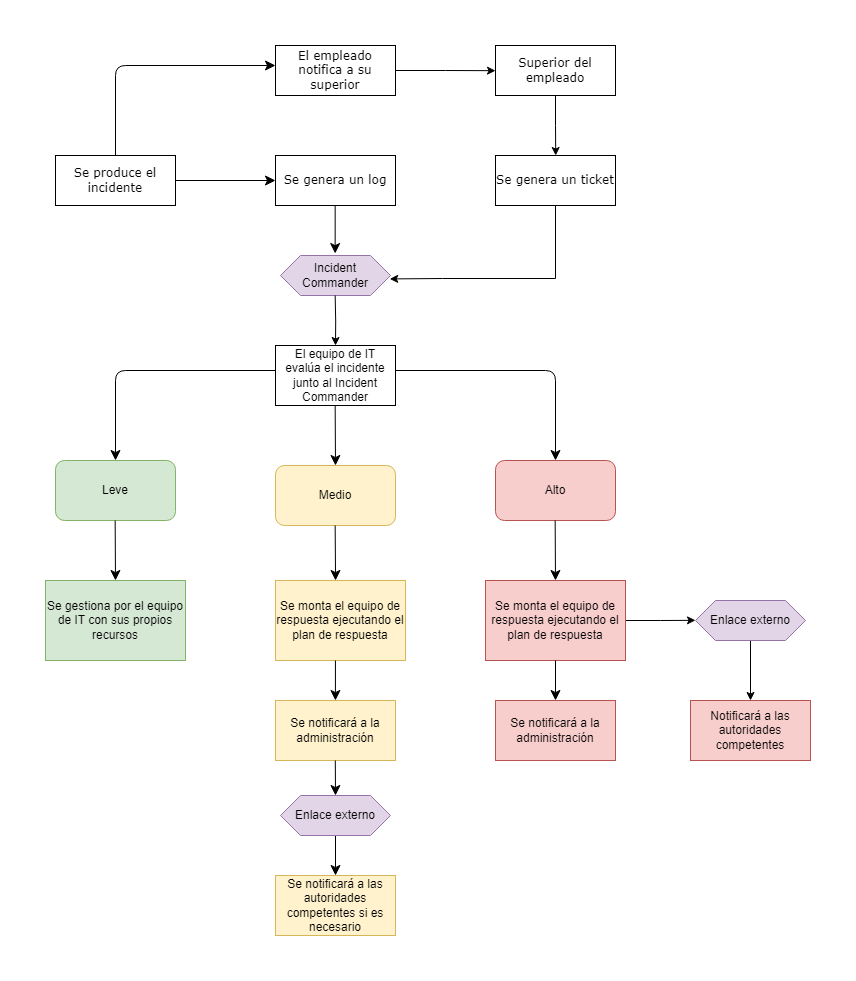

The diagram above was exported from draw.io. Its source (the exported page's mxGraphModel, read from the mxfile embedded in the PNG):
<mxGraphModel dx="1914" dy="1858" grid="1" gridSize="10" guides="1" tooltips="1" connect="1" arrows="1" fold="1" page="1" pageScale="1" pageWidth="1100" pageHeight="850" background="none" math="0" shadow="0">
  <root>
    <mxCell id="0" />
    <mxCell id="1" parent="0" />
    <mxCell id="17472293e6e8944d-29" value="Se genera un log" style="whiteSpace=wrap;html=1;rounded=0;shadow=0;comic=0;labelBackgroundColor=none;strokeWidth=1;fontFamily=Verdana;fontSize=12;align=center;" parent="1" vertex="1">
      <mxGeometry x="460" y="30" width="120" height="50" as="geometry" />
    </mxCell>
    <mxCell id="1fdf3b25b50cf41e-27" style="edgeStyle=none;html=1;labelBackgroundColor=none;startFill=0;startSize=8;endFill=1;endSize=8;fontFamily=Verdana;fontSize=12;" parent="1" edge="1">
      <mxGeometry relative="1" as="geometry">
        <mxPoint x="360" y="55" as="sourcePoint" />
        <mxPoint x="460" y="55" as="targetPoint" />
      </mxGeometry>
    </mxCell>
    <mxCell id="17472293e6e8944d-30" value="Se produce el incidente" style="whiteSpace=wrap;html=1;rounded=0;shadow=0;comic=0;labelBackgroundColor=none;strokeWidth=1;fontFamily=Verdana;fontSize=12;align=center;" parent="1" vertex="1">
      <mxGeometry x="240" y="30" width="120" height="50" as="geometry" />
    </mxCell>
    <mxCell id="1fdf3b25b50cf41e-29" style="edgeStyle=none;html=1;labelBackgroundColor=none;startFill=0;startSize=8;endFill=1;endSize=8;fontFamily=Verdana;fontSize=12;" parent="1" edge="1">
      <mxGeometry relative="1" as="geometry">
        <mxPoint x="519.6600000000001" y="80" as="sourcePoint" />
        <mxPoint x="519.6600000000001" y="128" as="targetPoint" />
      </mxGeometry>
    </mxCell>
    <mxCell id="nGTUPcFgD8XKSxm0-cBr-4" value="El equipo de IT evalúa el incidente junto al Incident Commander" style="rounded=0;whiteSpace=wrap;html=1;" parent="1" vertex="1">
      <mxGeometry x="460" y="220" width="120" height="60" as="geometry" />
    </mxCell>
    <mxCell id="nGTUPcFgD8XKSxm0-cBr-14" value="Leve" style="rounded=1;whiteSpace=wrap;html=1;fillColor=#d5e8d4;strokeColor=#82b366;" parent="1" vertex="1">
      <mxGeometry x="240" y="335" width="120" height="60" as="geometry" />
    </mxCell>
    <mxCell id="nGTUPcFgD8XKSxm0-cBr-15" value="Medio" style="rounded=1;whiteSpace=wrap;html=1;fillColor=#fff2cc;strokeColor=#d6b656;" parent="1" vertex="1">
      <mxGeometry x="460" y="340" width="120" height="60" as="geometry" />
    </mxCell>
    <mxCell id="nGTUPcFgD8XKSxm0-cBr-16" value="Alto" style="rounded=1;whiteSpace=wrap;html=1;fillColor=#f8cecc;strokeColor=#b85450;" parent="1" vertex="1">
      <mxGeometry x="680" y="335" width="120" height="60" as="geometry" />
    </mxCell>
    <mxCell id="nGTUPcFgD8XKSxm0-cBr-17" style="edgeStyle=none;html=1;labelBackgroundColor=none;startFill=0;startSize=8;endFill=1;endSize=8;fontFamily=Verdana;fontSize=12;entryX=0.5;entryY=0;entryDx=0;entryDy=0;exitX=0;exitY=0.5;exitDx=0;exitDy=0;" parent="1" edge="1">
      <mxGeometry relative="1" as="geometry">
        <mxPoint x="460" y="245" as="sourcePoint" />
        <mxPoint x="300" y="335" as="targetPoint" />
        <Array as="points">
          <mxPoint x="300" y="245" />
        </Array>
      </mxGeometry>
    </mxCell>
    <mxCell id="nGTUPcFgD8XKSxm0-cBr-18" style="edgeStyle=none;html=1;labelBackgroundColor=none;startFill=0;startSize=8;endFill=1;endSize=8;fontFamily=Verdana;fontSize=12;entryX=0.5;entryY=0;entryDx=0;entryDy=0;exitX=1;exitY=0.5;exitDx=0;exitDy=0;" parent="1" edge="1">
      <mxGeometry relative="1" as="geometry">
        <mxPoint x="580" y="245" as="sourcePoint" />
        <mxPoint x="740" y="335" as="targetPoint" />
        <Array as="points">
          <mxPoint x="740" y="245" />
        </Array>
      </mxGeometry>
    </mxCell>
    <mxCell id="nGTUPcFgD8XKSxm0-cBr-19" style="edgeStyle=none;html=1;labelBackgroundColor=none;startFill=0;startSize=8;endFill=1;endSize=8;fontFamily=Verdana;fontSize=12;entryX=0.5;entryY=0;entryDx=0;entryDy=0;" parent="1" target="nGTUPcFgD8XKSxm0-cBr-15" edge="1">
      <mxGeometry relative="1" as="geometry">
        <mxPoint x="519.6600000000001" y="280" as="sourcePoint" />
        <mxPoint x="520" y="335" as="targetPoint" />
      </mxGeometry>
    </mxCell>
    <mxCell id="nGTUPcFgD8XKSxm0-cBr-21" value="Se gestiona por el equipo de IT con sus propios recursos" style="rounded=0;whiteSpace=wrap;html=1;fillColor=#d5e8d4;strokeColor=#82b366;" parent="1" vertex="1">
      <mxGeometry x="230" y="455" width="140" height="80" as="geometry" />
    </mxCell>
    <mxCell id="nGTUPcFgD8XKSxm0-cBr-22" style="edgeStyle=none;html=1;labelBackgroundColor=none;startFill=0;startSize=8;endFill=1;endSize=8;fontFamily=Verdana;fontSize=12;entryX=0.5;entryY=0;entryDx=0;entryDy=0;" parent="1" edge="1">
      <mxGeometry relative="1" as="geometry">
        <mxPoint x="299.6600000000001" y="395" as="sourcePoint" />
        <mxPoint x="300" y="455" as="targetPoint" />
      </mxGeometry>
    </mxCell>
    <mxCell id="nGTUPcFgD8XKSxm0-cBr-24" style="edgeStyle=none;html=1;labelBackgroundColor=none;startFill=0;startSize=8;endFill=1;endSize=8;fontFamily=Verdana;fontSize=12;entryX=0.462;entryY=0;entryDx=0;entryDy=0;entryPerimeter=0;" parent="1" target="nGTUPcFgD8XKSxm0-cBr-27" edge="1">
      <mxGeometry relative="1" as="geometry">
        <mxPoint x="519.6600000000001" y="400" as="sourcePoint" />
        <mxPoint x="520" y="445" as="targetPoint" />
      </mxGeometry>
    </mxCell>
    <mxCell id="nGTUPcFgD8XKSxm0-cBr-25" style="edgeStyle=none;html=1;labelBackgroundColor=none;startFill=0;startSize=8;endFill=1;endSize=8;fontFamily=Verdana;fontSize=12;entryX=0.5;entryY=0;entryDx=0;entryDy=0;" parent="1" edge="1">
      <mxGeometry relative="1" as="geometry">
        <mxPoint x="739.6600000000001" y="395" as="sourcePoint" />
        <mxPoint x="740" y="455" as="targetPoint" />
      </mxGeometry>
    </mxCell>
    <mxCell id="nGTUPcFgD8XKSxm0-cBr-40" style="edgeStyle=orthogonalEdgeStyle;rounded=0;orthogonalLoop=1;jettySize=auto;html=1;exitX=1;exitY=0.5;exitDx=0;exitDy=0;" parent="1" source="nGTUPcFgD8XKSxm0-cBr-26" edge="1">
      <mxGeometry relative="1" as="geometry">
        <mxPoint x="880" y="494.8372093023256" as="targetPoint" />
      </mxGeometry>
    </mxCell>
    <mxCell id="nGTUPcFgD8XKSxm0-cBr-26" value="Se monta el equipo de respuesta ejecutando el plan de respuesta" style="rounded=0;whiteSpace=wrap;html=1;fillColor=#f8cecc;strokeColor=#b85450;" parent="1" vertex="1">
      <mxGeometry x="670" y="455" width="140" height="80" as="geometry" />
    </mxCell>
    <mxCell id="nGTUPcFgD8XKSxm0-cBr-27" value="Se monta el equipo de respuesta ejecutando el plan de respuesta" style="rounded=0;whiteSpace=wrap;html=1;fillColor=#fff2cc;strokeColor=#d6b656;" parent="1" vertex="1">
      <mxGeometry x="460" y="455" width="130" height="80" as="geometry" />
    </mxCell>
    <mxCell id="nGTUPcFgD8XKSxm0-cBr-28" style="edgeStyle=none;html=1;labelBackgroundColor=none;startFill=0;startSize=8;endFill=1;endSize=8;fontFamily=Verdana;fontSize=12;entryX=0.5;entryY=0;entryDx=0;entryDy=0;" parent="1" edge="1">
      <mxGeometry relative="1" as="geometry">
        <mxPoint x="519.93" y="535" as="sourcePoint" />
        <mxPoint x="519.93" y="575" as="targetPoint" />
      </mxGeometry>
    </mxCell>
    <mxCell id="nGTUPcFgD8XKSxm0-cBr-29" value="Se notificará a la administración" style="rounded=0;whiteSpace=wrap;html=1;fillColor=#fff2cc;strokeColor=#d6b656;" parent="1" vertex="1">
      <mxGeometry x="460" y="575" width="120" height="60" as="geometry" />
    </mxCell>
    <mxCell id="nGTUPcFgD8XKSxm0-cBr-30" style="edgeStyle=none;html=1;labelBackgroundColor=none;startFill=0;startSize=8;endFill=1;endSize=8;fontFamily=Verdana;fontSize=12;entryX=0.5;entryY=0;entryDx=0;entryDy=0;" parent="1" edge="1">
      <mxGeometry relative="1" as="geometry">
        <mxPoint x="740" y="535" as="sourcePoint" />
        <mxPoint x="740" y="575" as="targetPoint" />
      </mxGeometry>
    </mxCell>
    <mxCell id="nGTUPcFgD8XKSxm0-cBr-31" value="Se notificará a la administración" style="rounded=0;whiteSpace=wrap;html=1;fillColor=#f8cecc;strokeColor=#b85450;" parent="1" vertex="1">
      <mxGeometry x="680" y="575" width="120" height="60" as="geometry" />
    </mxCell>
    <mxCell id="nGTUPcFgD8XKSxm0-cBr-33" value="Notificará a las autoridades competentes" style="rounded=0;whiteSpace=wrap;html=1;fillColor=#f8cecc;strokeColor=#b85450;" parent="1" vertex="1">
      <mxGeometry x="875" y="575" width="120" height="60" as="geometry" />
    </mxCell>
    <mxCell id="nGTUPcFgD8XKSxm0-cBr-34" value="Se notificará a las autoridades competentes si es necesario" style="rounded=0;whiteSpace=wrap;html=1;fillColor=#fff2cc;strokeColor=#d6b656;" parent="1" vertex="1">
      <mxGeometry x="460" y="750" width="120" height="60" as="geometry" />
    </mxCell>
    <mxCell id="nGTUPcFgD8XKSxm0-cBr-35" style="edgeStyle=none;html=1;labelBackgroundColor=none;startFill=0;startSize=8;endFill=1;endSize=8;fontFamily=Verdana;fontSize=12;entryX=0.5;entryY=0;entryDx=0;entryDy=0;exitX=0.5;exitY=1;exitDx=0;exitDy=0;" parent="1" target="nGTUPcFgD8XKSxm0-cBr-34" edge="1" source="xx_znOc9H4lzj4_BsCtT-1">
      <mxGeometry relative="1" as="geometry">
        <mxPoint x="520" y="720" as="sourcePoint" />
        <mxPoint x="520" y="675" as="targetPoint" />
      </mxGeometry>
    </mxCell>
    <mxCell id="nGTUPcFgD8XKSxm0-cBr-43" style="edgeStyle=orthogonalEdgeStyle;rounded=0;orthogonalLoop=1;jettySize=auto;html=1;exitX=0.5;exitY=1;exitDx=0;exitDy=0;entryX=0.5;entryY=0;entryDx=0;entryDy=0;" parent="1" source="nGTUPcFgD8XKSxm0-cBr-42" target="nGTUPcFgD8XKSxm0-cBr-33" edge="1">
      <mxGeometry relative="1" as="geometry" />
    </mxCell>
    <mxCell id="nGTUPcFgD8XKSxm0-cBr-42" value="Enlace externo" style="shape=hexagon;perimeter=hexagonPerimeter2;whiteSpace=wrap;html=1;fixedSize=1;fillColor=#e1d5e7;strokeColor=#9673a6;" parent="1" vertex="1">
      <mxGeometry x="880" y="475" width="110" height="40" as="geometry" />
    </mxCell>
    <mxCell id="nGTUPcFgD8XKSxm0-cBr-44" value="Incident Commander" style="shape=hexagon;perimeter=hexagonPerimeter2;whiteSpace=wrap;html=1;fixedSize=1;fillColor=#e1d5e7;strokeColor=#9673a6;" parent="1" vertex="1">
      <mxGeometry x="465" y="130" width="110" height="40" as="geometry" />
    </mxCell>
    <mxCell id="nGTUPcFgD8XKSxm0-cBr-45" style="edgeStyle=orthogonalEdgeStyle;rounded=0;orthogonalLoop=1;jettySize=auto;html=1;exitX=0.5;exitY=1;exitDx=0;exitDy=0;" parent="1" edge="1">
      <mxGeometry relative="1" as="geometry">
        <mxPoint x="519.6700000000001" y="170" as="sourcePoint" />
        <mxPoint x="520" y="220" as="targetPoint" />
      </mxGeometry>
    </mxCell>
    <mxCell id="nGTUPcFgD8XKSxm0-cBr-46" style="edgeStyle=none;html=1;labelBackgroundColor=none;startFill=0;startSize=8;endFill=1;endSize=8;fontFamily=Verdana;fontSize=12;exitX=0.5;exitY=0;exitDx=0;exitDy=0;entryX=0;entryY=0.4;entryDx=0;entryDy=0;entryPerimeter=0;" parent="1" source="17472293e6e8944d-30" target="nGTUPcFgD8XKSxm0-cBr-47" edge="1">
      <mxGeometry relative="1" as="geometry">
        <mxPoint x="280" as="sourcePoint" />
        <mxPoint x="450" y="-60" as="targetPoint" />
        <Array as="points">
          <mxPoint x="300" y="-60" />
        </Array>
      </mxGeometry>
    </mxCell>
    <mxCell id="nGTUPcFgD8XKSxm0-cBr-49" style="edgeStyle=orthogonalEdgeStyle;rounded=0;orthogonalLoop=1;jettySize=auto;html=1;exitX=1;exitY=0.5;exitDx=0;exitDy=0;" parent="1" source="nGTUPcFgD8XKSxm0-cBr-47" edge="1">
      <mxGeometry relative="1" as="geometry">
        <mxPoint x="680" y="-54.813953488372135" as="targetPoint" />
      </mxGeometry>
    </mxCell>
    <mxCell id="nGTUPcFgD8XKSxm0-cBr-47" value="El empleado notifica a su superior" style="whiteSpace=wrap;html=1;rounded=0;shadow=0;comic=0;labelBackgroundColor=none;strokeWidth=1;fontFamily=Verdana;fontSize=12;align=center;" parent="1" vertex="1">
      <mxGeometry x="460" y="-80" width="120" height="50" as="geometry" />
    </mxCell>
    <mxCell id="nGTUPcFgD8XKSxm0-cBr-51" style="edgeStyle=orthogonalEdgeStyle;rounded=0;orthogonalLoop=1;jettySize=auto;html=1;exitX=0.5;exitY=1;exitDx=0;exitDy=0;" parent="1" source="nGTUPcFgD8XKSxm0-cBr-50" edge="1">
      <mxGeometry relative="1" as="geometry">
        <mxPoint x="740.2325581395351" y="30" as="targetPoint" />
      </mxGeometry>
    </mxCell>
    <mxCell id="nGTUPcFgD8XKSxm0-cBr-50" value="Superior del empleado" style="whiteSpace=wrap;html=1;rounded=0;shadow=0;comic=0;labelBackgroundColor=none;strokeWidth=1;fontFamily=Verdana;fontSize=12;align=center;" parent="1" vertex="1">
      <mxGeometry x="680" y="-80" width="120" height="50" as="geometry" />
    </mxCell>
    <mxCell id="nGTUPcFgD8XKSxm0-cBr-52" value="Se genera un ticket" style="whiteSpace=wrap;html=1;rounded=0;shadow=0;comic=0;labelBackgroundColor=none;strokeWidth=1;fontFamily=Verdana;fontSize=12;align=center;" parent="1" vertex="1">
      <mxGeometry x="680" y="30" width="120" height="50" as="geometry" />
    </mxCell>
    <mxCell id="nGTUPcFgD8XKSxm0-cBr-53" style="edgeStyle=orthogonalEdgeStyle;rounded=0;orthogonalLoop=1;jettySize=auto;html=1;entryX=0.993;entryY=0.586;entryDx=0;entryDy=0;entryPerimeter=0;" parent="1" source="nGTUPcFgD8XKSxm0-cBr-52" target="nGTUPcFgD8XKSxm0-cBr-44" edge="1">
      <mxGeometry relative="1" as="geometry">
        <Array as="points">
          <mxPoint x="740" y="153" />
          <mxPoint x="627" y="153" />
        </Array>
      </mxGeometry>
    </mxCell>
    <mxCell id="xx_znOc9H4lzj4_BsCtT-1" value="Enlace externo" style="shape=hexagon;perimeter=hexagonPerimeter2;whiteSpace=wrap;html=1;fixedSize=1;fillColor=#e1d5e7;strokeColor=#9673a6;" vertex="1" parent="1">
      <mxGeometry x="465" y="670" width="110" height="40" as="geometry" />
    </mxCell>
    <mxCell id="xx_znOc9H4lzj4_BsCtT-3" style="edgeStyle=none;html=1;labelBackgroundColor=none;startFill=0;startSize=8;endFill=1;endSize=8;fontFamily=Verdana;fontSize=12;exitX=0.5;exitY=1;exitDx=0;exitDy=0;" edge="1" parent="1">
      <mxGeometry relative="1" as="geometry">
        <mxPoint x="519.8" y="635" as="sourcePoint" />
        <mxPoint x="520" y="670" as="targetPoint" />
      </mxGeometry>
    </mxCell>
  </root>
</mxGraphModel>